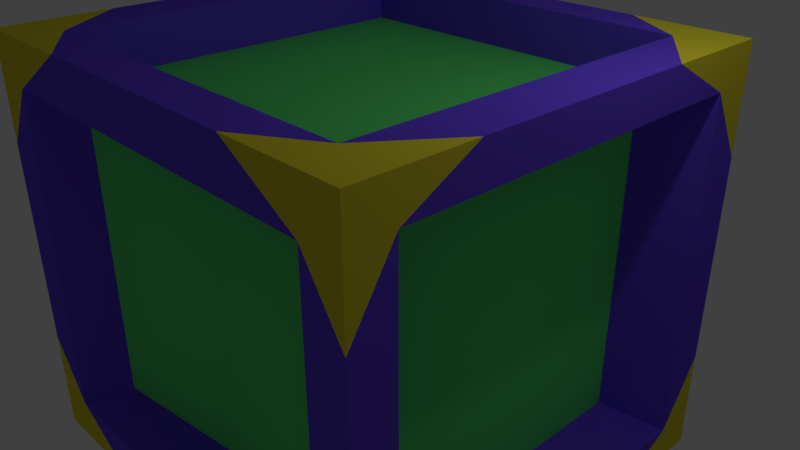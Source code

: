 # Source: dice.blend  (saved by Blender 2.79.0; exported with 4.5.12 LTS)
import bpy
from mathutils import Matrix  # noqa: F401  (used for matrix-valued properties, if any)

bpy.ops.wm.read_factory_settings(use_empty=True)
scene = bpy.context.scene
scene.name = 'Scene'

# ---- collections
col_collection_1 = bpy.data.collections.new('Collection 1'); scene.collection.children.link(col_collection_1)

# ---- materials (node trees are filled in below, after node groups)
mat_material_002 = bpy.data.materials.new('Material.002')
mat_material_002.alpha_threshold = 0.0
mat_material_002.use_transparent_shadow = False
mat_material_002.diffuse_color = (0.1154, 0.8, 0.1773, 1.0)
mat_material_002.roughness = 0.5
mat_material = bpy.data.materials.new('Material')
mat_material.alpha_threshold = 0.0
mat_material.use_transparent_shadow = False
mat_material.diffuse_color = (0.142, 0.07074, 0.8, 1.0)
mat_material.roughness = 0.5
mat_material.line_color = (0.0, 0.0, 0.0, 1.0)
mat_material_001 = bpy.data.materials.new('Material.001')
mat_material_001.alpha_threshold = 0.0
mat_material_001.use_transparent_shadow = False
mat_material_001.diffuse_color = (0.8, 0.7062, 0.03941, 1.0)
mat_material_001.roughness = 0.5

# ---- material node trees

# ---- world
world_world = bpy.data.worlds.new('World'); scene.world = world_world
world_world.color = (0.05088, 0.05088, 0.05088)
world_world.use_sun_shadow = False
world_world.sun_shadow_jitter_overblur = 0.0
world_world.cycles.sampling_method = 'MANUAL'

# ---- cameras
cam_camera = bpy.data.cameras.new('Camera')
cam_camera.clip_end = 100.0
cam_camera.lens = 35.0
cam_camera.sensor_width = 32.0
cam_camera.sensor_height = 18.0
cam_camera.ortho_scale = 7.314
cam_camera.dof.focus_distance = 0.0
cam_camera.dof.aperture_fstop = 128.0

# ---- lights
light_lamp = bpy.data.lights.new('Lamp', 'POINT')
light_lamp.transmission_factor = 0.0
light_lamp.cutoff_distance = 30.0
light_lamp.energy = 100.0
light_lamp.shadow_buffer_clip_start = 1.001
light_lamp.shadow_soft_size = 0.1
light_lamp.shadow_maximum_resolution = 0.006
light_lamp.use_absolute_resolution = True

# ---- meshes
me_cube_003 = bpy.data.meshes.new('Cube.003')
me_cube_003.from_pydata([(0.0, 0.0, -2.232), (0.0, -2.216, 0.0), (2.103, -2.476, 0.0), (0.0, -2.216, -1.989), (2.103, -2.476, -1.989), (2.359, 0.0, 0.0), (2.359, -2.031, 0.0), (2.359, 0.0, -2.116), (2.359, -2.031, -2.116), (0.0, -2.452, -2.232), (2.428, 0.0, -2.232), (2.428, -2.452, -2.232)], [], [(6, 7, 5), (8, 7, 6), (2, 3, 4), (2, 1, 3), (11, 9, 10), (9, 0, 10)])
me_cube_003.materials.append(mat_material_002)
me_cube_003.use_remesh_preserve_volume = False
me_cube_003.use_remesh_preserve_attributes = False
me_cube_003.use_mirror_vertex_groups = False
me_cube_003.update()
me_cube_002 = bpy.data.meshes.new('Cube.002')
me_cube_002.from_pydata([(3.147, 0.0, -2.858), (0.0, -2.997, -2.858), (3.147, -2.997, 0.0), (2.609, -2.997, 0.0), (0.0, -2.997, -2.242), (2.609, -2.997, -2.242), (3.147, -2.436, 0.0), (3.147, 0.0, -2.351), (3.147, -2.997, -1.429), (3.147, -2.436, -2.351), (0.0, -2.449, -2.858), (2.466, 0.0, -2.858), (3.147, -1.499, -2.858), (1.574, -2.997, -2.858), (2.466, -2.449, -2.858), (2.103, -2.476, 0.0), (0.0, -2.216, -1.989), (2.103, -2.476, -1.989), (2.359, -2.031, 0.0), (2.359, 0.0, -2.116), (2.359, -2.031, -2.116), (0.0, -2.452, -2.232), (2.428, 0.0, -2.232), (2.428, -2.452, -2.232)], [], [(14, 13, 10), (12, 14, 11), (0, 12, 11), (7, 12, 0), (9, 12, 7), (19, 20, 7), (9, 7, 20), (20, 18, 6), (6, 9, 20), (3, 5, 8), (2, 3, 8), (6, 2, 8), (8, 9, 6), (1, 10, 13), (1, 13, 4), (13, 5, 4), (4, 5, 17), (17, 16, 4), (17, 5, 15), (5, 3, 15), (21, 14, 10), (14, 21, 23), (23, 11, 14), (22, 11, 23)])
me_cube_002.materials.append(mat_material)
me_cube_002.use_remesh_preserve_volume = False
me_cube_002.use_remesh_preserve_attributes = False
me_cube_002.use_mirror_vertex_groups = False
me_cube_002.update()
me_cube_001 = bpy.data.meshes.new('Cube.001')
me_cube_001.from_pydata([(3.147, -2.997, -2.858), (2.609, -2.997, -2.242), (3.147, -2.997, -1.429), (3.147, -2.436, -2.351), (3.147, -1.499, -2.858), (1.574, -2.997, -2.858), (2.466, -2.449, -2.858)], [], [(2, 0, 3), (3, 0, 4), (4, 0, 6), (5, 6, 0), (1, 5, 0), (2, 1, 0)])
me_cube_001.materials.append(mat_material_001)
me_cube_001.use_remesh_preserve_volume = False
me_cube_001.use_remesh_preserve_attributes = False
me_cube_001.use_mirror_vertex_groups = False
me_cube_001.update()
me_cube = bpy.data.meshes.new('Cube')
me_cube.from_pydata([(3.147, 0.0, -2.858), (3.147, -2.997, -2.858), (0.0, -2.997, -2.858), (3.147, -2.997, 0.0), (0.0, 0.0, 0.0), (1.574, -2.997, -2.858), (3.147, -2.997, -1.429), (2.609, -2.997, -2.242), (3.147, -1.499, -2.858), (3.147, -2.436, -2.351)], [(8, 1), (1, 6), (5, 2), (6, 3), (1, 5), (5, 7), (6, 7), (0, 8), (8, 9)], [])
me_cube.materials.append(mat_material)
me_cube.use_remesh_preserve_volume = False
me_cube.use_remesh_preserve_attributes = False
me_cube.use_mirror_vertex_groups = False
me_cube.update()

# ---- objects
ob_cube_003 = bpy.data.objects.new('Cube.003', me_cube_003)
ob_cube_002 = bpy.data.objects.new('Cube.002', me_cube_002)
ob_cube_001 = bpy.data.objects.new('Cube.001', me_cube_001)
ob_cube = bpy.data.objects.new('Cube', me_cube)
ob_lamp = bpy.data.objects.new('Lamp', light_lamp)
ob_camera = bpy.data.objects.new('Camera', cam_camera)

# ---- transforms, parenting, visibility, modifiers, constraints
ob_cube_003.location = (0.0, 0.0, 0.0)
ob_cube_003.lock_rotations_4d = False
ob_cube_003.empty_display_type = 'ARROWS'
ob_cube_003.lineart.crease_threshold = 0.0
_m = ob_cube_003.modifiers.new('Mirror', 'MIRROR')
_m.use_axis = (True, True, True)
_m.use_clip = True
ob_cube_002.location = (0.0, 0.0, 0.0)
ob_cube_002.lock_rotations_4d = False
ob_cube_002.empty_display_type = 'ARROWS'
ob_cube_002.lineart.crease_threshold = 0.0
_m = ob_cube_002.modifiers.new('Mirror', 'MIRROR')
_m.use_axis = (True, True, True)
_m.use_clip = True
ob_cube_001.location = (0.0, 0.0, 0.0)
ob_cube_001.lock_rotations_4d = False
ob_cube_001.empty_display_type = 'ARROWS'
ob_cube_001.lineart.crease_threshold = 0.0
_m = ob_cube_001.modifiers.new('Mirror', 'MIRROR')
_m.use_axis = (True, True, True)
_m.use_clip = True
ob_cube.location = (0.0, 0.0, 0.0)
ob_cube.lock_rotations_4d = False
ob_cube.empty_display_type = 'ARROWS'
ob_cube.lineart.crease_threshold = 0.0
_m = ob_cube.modifiers.new('Mirror', 'MIRROR')
_m.use_axis = (True, True, True)
_m.use_clip = True
ob_lamp.location = (4.076, 1.005, 5.904)
ob_lamp.rotation_euler = (0.6503, 0.05522, 1.866)
ob_lamp.lock_rotations_4d = False
ob_lamp.empty_display_type = 'ARROWS'
ob_lamp.color = (0.0, 0.0, 0.0, 0.0)
ob_lamp.lineart.crease_threshold = 0.0
ob_camera.location = (7.481, -6.508, 5.344)
ob_camera.rotation_euler = (1.109, 0.0, 0.8149)
ob_camera.lock_rotations_4d = False
ob_camera.empty_display_type = 'ARROWS'
ob_camera.color = (0.0, 0.0, 0.0, 0.0)
ob_camera.display_type = 'WIRE'
ob_camera.lineart.crease_threshold = 0.0

# ---- collection membership
col_collection_1.objects.link(ob_cube_003)
col_collection_1.objects.link(ob_cube_002)
col_collection_1.objects.link(ob_cube_001)
col_collection_1.objects.link(ob_cube)
col_collection_1.objects.link(ob_lamp)
col_collection_1.objects.link(ob_camera)

# ---- scene / render settings (as saved in the file)
scene.camera = ob_camera
scene.frame_start = 1; scene.frame_end = 250; scene.frame_set(1)
scene.render.engine = 'BLENDER_EEVEE_NEXT'
scene.render.resolution_percentage = 50
scene.render.dither_intensity = 0.0
scene.cycles.use_denoising = False
scene.cycles.samples = 128
scene.cycles.sampling_pattern = 'TABULATED_SOBOL'
scene.cycles.use_adaptive_sampling = False
scene.cycles.use_light_tree = False
scene.cycles.blur_glossy = 0.0
scene.cycles.sample_clamp_indirect = 0.0
scene.view_settings.view_transform = 'Standard'
bpy.context.view_layer.update()
